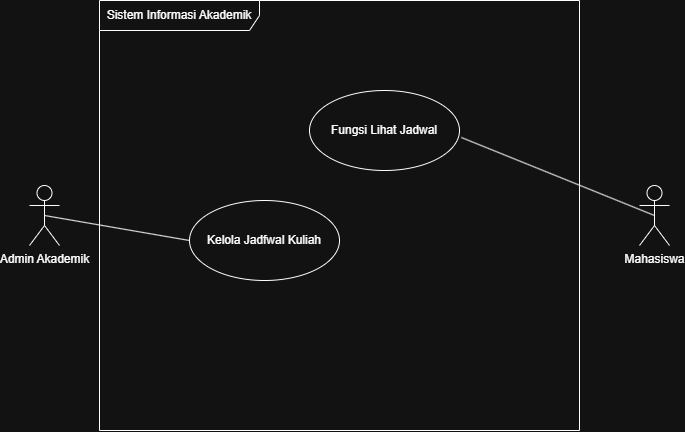

The diagram above was exported from draw.io. Its source (the exported page's mxGraphModel, read from the mxfile embedded in the PNG):
<mxGraphModel dx="844" dy="513" grid="1" gridSize="10" guides="1" tooltips="1" connect="1" arrows="1" fold="1" page="1" pageScale="1" pageWidth="850" pageHeight="1100" math="0" shadow="0">
  <root>
    <mxCell id="0" />
    <mxCell id="1" parent="0" />
    <mxCell id="IdsI2povMYnDIXvcAKgw-1" parent="1" style="shape=umlFrame;whiteSpace=wrap;html=1;pointerEvents=0;recursiveResize=0;container=1;collapsible=0;width=160;" value="Sistem Informasi Akademik" vertex="1">
      <mxGeometry height="430" width="480" x="120" y="180" as="geometry" />
    </mxCell>
    <mxCell id="IdsI2povMYnDIXvcAKgw-4" parent="IdsI2povMYnDIXvcAKgw-1" style="ellipse;html=1;whiteSpace=wrap;" value="Fungsi Lihat Jadwal" vertex="1">
      <mxGeometry height="80" width="150" x="210" y="90" as="geometry" />
    </mxCell>
    <mxCell id="IdsI2povMYnDIXvcAKgw-5" parent="IdsI2povMYnDIXvcAKgw-1" style="ellipse;html=1;whiteSpace=wrap;" value="Kelola Jadfwal Kuliah" vertex="1">
      <mxGeometry height="80" width="150" x="90" y="200" as="geometry" />
    </mxCell>
    <mxCell id="IdsI2povMYnDIXvcAKgw-2" parent="1" style="shape=umlActor;verticalLabelPosition=bottom;verticalAlign=top;html=1;" value="Admin Akademik" vertex="1">
      <mxGeometry height="60" width="30" x="50" y="365" as="geometry" />
    </mxCell>
    <mxCell id="IdsI2povMYnDIXvcAKgw-3" parent="1" style="shape=umlActor;verticalLabelPosition=bottom;verticalAlign=top;html=1;" value="Mahasiswa" vertex="1">
      <mxGeometry height="60" width="30" x="660" y="365" as="geometry" />
    </mxCell>
    <mxCell id="IdsI2povMYnDIXvcAKgw-6" edge="1" parent="1" source="IdsI2povMYnDIXvcAKgw-2" style="endArrow=none;startArrow=none;endFill=0;startFill=0;endSize=8;html=1;verticalAlign=bottom;labelBackgroundColor=none;strokeWidth=1;rounded=0;exitX=0.5;exitY=0.5;exitDx=0;exitDy=0;exitPerimeter=0;entryX=0;entryY=0.5;entryDx=0;entryDy=0;" target="IdsI2povMYnDIXvcAKgw-5" value="">
      <mxGeometry relative="1" width="160" as="geometry">
        <mxPoint x="130" y="394.5" as="sourcePoint" />
        <mxPoint x="290" y="394.5" as="targetPoint" />
      </mxGeometry>
    </mxCell>
    <mxCell id="IdsI2povMYnDIXvcAKgw-7" edge="1" parent="1" source="IdsI2povMYnDIXvcAKgw-4" style="endArrow=none;startArrow=none;endFill=0;startFill=0;endSize=8;html=1;verticalAlign=bottom;labelBackgroundColor=none;strokeWidth=1;rounded=0;exitX=1.013;exitY=0.588;exitDx=0;exitDy=0;exitPerimeter=0;entryX=0.5;entryY=0.5;entryDx=0;entryDy=0;entryPerimeter=0;" target="IdsI2povMYnDIXvcAKgw-3" value="">
      <mxGeometry relative="1" width="160" as="geometry">
        <mxPoint x="540" y="365" as="sourcePoint" />
        <mxPoint x="685" y="390" as="targetPoint" />
      </mxGeometry>
    </mxCell>
  </root>
</mxGraphModel>